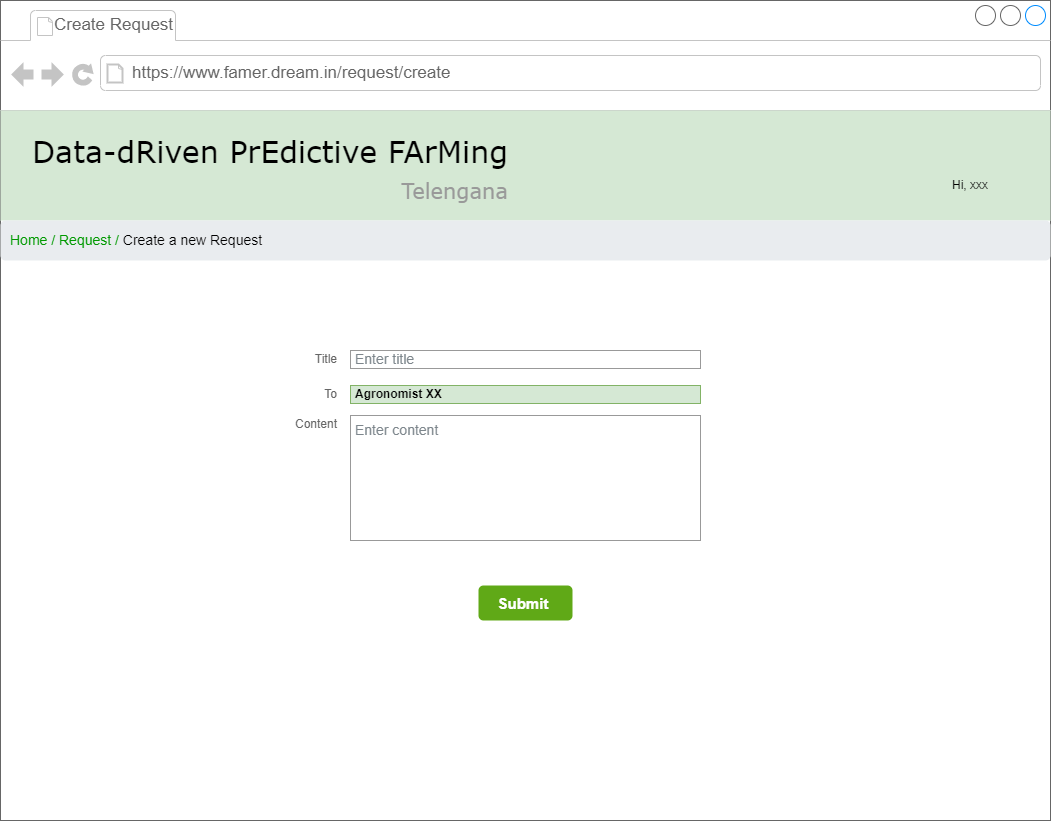

The diagram above was exported from draw.io. Its source (the exported page's mxGraphModel, read from the mxfile embedded in the PNG):
<mxGraphModel dx="2062" dy="1114" grid="1" gridSize="10" guides="1" tooltips="1" connect="1" arrows="1" fold="1" page="1" pageScale="1" pageWidth="827" pageHeight="1169" math="0" shadow="0">
  <root>
    <mxCell id="ECop0VXdgUVgzve12qrg-0" />
    <mxCell id="ECop0VXdgUVgzve12qrg-1" parent="ECop0VXdgUVgzve12qrg-0" />
    <mxCell id="lEa8Zf-TK36f7-ZuwCef-0" value="" style="strokeWidth=1;shadow=0;dashed=0;align=center;html=1;shape=mxgraph.mockup.containers.browserWindow;rSize=0;strokeColor=none;mainText=,;recursiveResize=0;rounded=0;labelBackgroundColor=none;fontFamily=Verdana;fontSize=12" parent="ECop0VXdgUVgzve12qrg-1" vertex="1">
      <mxGeometry x="30" width="1050" height="820" as="geometry" />
    </mxCell>
    <mxCell id="lEa8Zf-TK36f7-ZuwCef-1" value="Create Request" style="strokeWidth=1;shadow=0;dashed=0;align=center;html=1;shape=mxgraph.mockup.containers.anchor;fontSize=17;fontColor=#666666;align=left;" parent="lEa8Zf-TK36f7-ZuwCef-0" vertex="1">
      <mxGeometry x="52" y="12" width="110" height="26" as="geometry" />
    </mxCell>
    <mxCell id="lEa8Zf-TK36f7-ZuwCef-2" value="https://www.famer.dream.in/request/create" style="strokeWidth=1;shadow=0;dashed=0;align=center;html=1;shape=mxgraph.mockup.containers.anchor;rSize=0;fontSize=17;fontColor=#666666;align=left;" parent="lEa8Zf-TK36f7-ZuwCef-0" vertex="1">
      <mxGeometry x="130" y="60" width="250" height="26" as="geometry" />
    </mxCell>
    <mxCell id="lEa8Zf-TK36f7-ZuwCef-3" value="&lt;span style=&quot;color: rgb(125 , 134 , 140) ; font-size: 14px&quot;&gt;Enter content&lt;/span&gt;" style="strokeWidth=1;shadow=0;dashed=0;align=center;html=1;shape=mxgraph.mockup.forms.rrect;fillColor=#ffffff;rSize=0;fontColor=#666666;align=left;spacingLeft=3;strokeColor=#999999;verticalAlign=top;whiteSpace=wrap;" parent="lEa8Zf-TK36f7-ZuwCef-0" vertex="1">
      <mxGeometry x="350" y="415" width="350" height="125" as="geometry" />
    </mxCell>
    <mxCell id="lEa8Zf-TK36f7-ZuwCef-4" value="&lt;span style=&quot;color: rgb(125 , 134 , 140) ; font-size: 14px&quot;&gt;Enter title&amp;nbsp;&lt;/span&gt;" style="strokeWidth=1;shadow=0;dashed=0;align=center;html=1;shape=mxgraph.mockup.forms.rrect;fillColor=#ffffff;rSize=0;fontColor=#666666;align=left;spacingLeft=3;strokeColor=#999999;" parent="lEa8Zf-TK36f7-ZuwCef-0" vertex="1">
      <mxGeometry x="350" y="350" width="350" height="18" as="geometry" />
    </mxCell>
    <mxCell id="lEa8Zf-TK36f7-ZuwCef-5" value="Title" style="strokeWidth=1;shadow=0;dashed=0;align=center;html=1;shape=mxgraph.mockup.forms.anchor;align=right;spacingRight=2;fontColor=#666666;" parent="lEa8Zf-TK36f7-ZuwCef-0" vertex="1">
      <mxGeometry x="290" y="350" width="50" height="18" as="geometry" />
    </mxCell>
    <mxCell id="lEa8Zf-TK36f7-ZuwCef-6" value="Content" style="strokeWidth=1;shadow=0;dashed=0;align=center;html=1;shape=mxgraph.mockup.forms.anchor;align=right;spacingRight=2;fontColor=#666666;" parent="lEa8Zf-TK36f7-ZuwCef-0" vertex="1">
      <mxGeometry x="290" y="415" width="50" height="18" as="geometry" />
    </mxCell>
    <mxCell id="lEa8Zf-TK36f7-ZuwCef-8" value="&lt;b&gt;Agronomist XX&lt;/b&gt;" style="strokeWidth=1;shadow=0;dashed=0;align=center;html=1;shape=mxgraph.mockup.forms.rrect;fillColor=#d5e8d4;rSize=0;align=left;spacingLeft=3;strokeColor=#82b366;" parent="lEa8Zf-TK36f7-ZuwCef-0" vertex="1">
      <mxGeometry x="350" y="385" width="350" height="18" as="geometry" />
    </mxCell>
    <mxCell id="KSJLvTcCmLvT-UfoeUvj-0" value="&lt;font size=&quot;1&quot;&gt;&lt;b style=&quot;font-size: 15px&quot;&gt;Submit&amp;nbsp;&lt;/b&gt;&lt;/font&gt;" style="html=1;shadow=0;dashed=0;shape=mxgraph.bootstrap.rrect;rSize=5;strokeColor=none;strokeWidth=3;fillColor=#60a917;fontColor=#ffffff;whiteSpace=wrap;align=center;verticalAlign=middle;spacingLeft=0;fontStyle=0;fontSize=16;spacing=5;" parent="lEa8Zf-TK36f7-ZuwCef-0" vertex="1">
      <mxGeometry x="478" y="585" width="94" height="35" as="geometry" />
    </mxCell>
    <mxCell id="lEa8Zf-TK36f7-ZuwCef-9" value="" style="group" parent="lEa8Zf-TK36f7-ZuwCef-0" vertex="1" connectable="0">
      <mxGeometry y="110" width="1050" height="150" as="geometry" />
    </mxCell>
    <mxCell id="lEa8Zf-TK36f7-ZuwCef-10" value="" style="rounded=0;whiteSpace=wrap;html=1;fontSize=21;fillColor=#d5e8d4;strokeColor=none;" parent="lEa8Zf-TK36f7-ZuwCef-9" vertex="1">
      <mxGeometry width="1050" height="110" as="geometry" />
    </mxCell>
    <mxCell id="lEa8Zf-TK36f7-ZuwCef-11" value="Data-dRiven PrEdictive FArMing&lt;br&gt;&lt;div style=&quot;text-align: right&quot;&gt;&lt;font style=&quot;font-size: 21px&quot; color=&quot;#999999&quot;&gt;Telengana&lt;/font&gt;&lt;/div&gt;" style="text;html=1;points=[];align=left;verticalAlign=top;spacingTop=-4;fontSize=30;fontFamily=Verdana" parent="lEa8Zf-TK36f7-ZuwCef-9" vertex="1">
      <mxGeometry x="30" y="20" width="480" height="70" as="geometry" />
    </mxCell>
    <mxCell id="lEa8Zf-TK36f7-ZuwCef-12" value="&lt;font color=&quot;#009900&quot;&gt;Home / Request / &lt;/font&gt;&lt;font color=&quot;#000000&quot;&gt;Create a new Request&lt;/font&gt;" style="html=1;shadow=0;dashed=0;shape=mxgraph.bootstrap.rrect;rSize=5;strokeColor=none;strokeWidth=1;fillColor=#E9ECEF;fontColor=#6C757D;whiteSpace=wrap;align=left;verticalAlign=middle;spacingLeft=0;fontStyle=0;fontSize=14;spacing=10;" parent="lEa8Zf-TK36f7-ZuwCef-0" vertex="1">
      <mxGeometry y="220" width="1050" height="40" as="geometry" />
    </mxCell>
    <mxCell id="lEa8Zf-TK36f7-ZuwCef-13" value="Hi, xxx" style="text;html=1;strokeColor=none;fillColor=none;align=center;verticalAlign=middle;whiteSpace=wrap;rounded=0;fontSize=12;fontColor=#000000;" parent="ECop0VXdgUVgzve12qrg-1" vertex="1">
      <mxGeometry x="970" y="170" width="60" height="30" as="geometry" />
    </mxCell>
    <mxCell id="lEa8Zf-TK36f7-ZuwCef-14" value="To" style="strokeWidth=1;shadow=0;dashed=0;align=center;html=1;shape=mxgraph.mockup.forms.anchor;align=right;spacingRight=2;fontColor=#666666;" parent="ECop0VXdgUVgzve12qrg-1" vertex="1">
      <mxGeometry x="320" y="385" width="50" height="18" as="geometry" />
    </mxCell>
  </root>
</mxGraphModel>